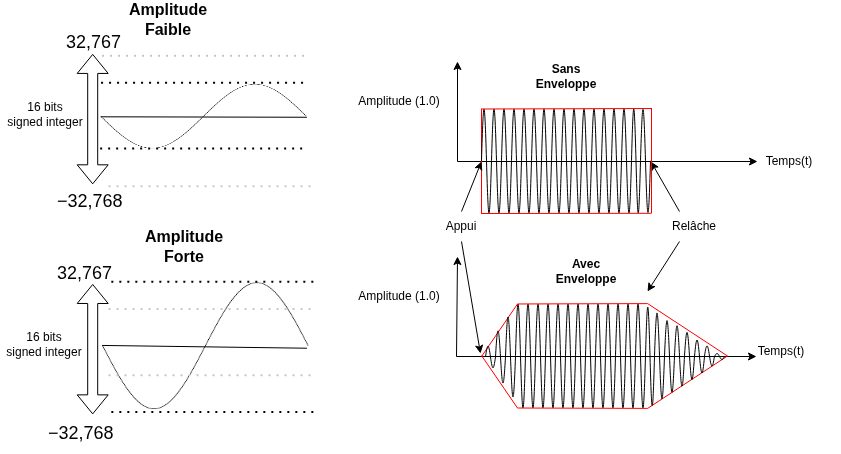

The diagram above was exported from draw.io. Its source (the exported page's mxGraphModel, read from the mxfile embedded in the PNG):
<mxGraphModel dx="880" dy="796" grid="0" gridSize="10" guides="1" tooltips="1" connect="1" arrows="1" fold="1" page="1" pageScale="1" pageWidth="850" pageHeight="1100" background="#ffffff" math="0" shadow="0">
  <root>
    <mxCell id="0" />
    <mxCell id="1" parent="0" />
    <mxCell id="189" value="" style="endArrow=classic;html=1;rounded=0;" edge="1" parent="1">
      <mxGeometry width="50" height="50" relative="1" as="geometry">
        <mxPoint x="479" y="194" as="sourcePoint" />
        <mxPoint x="479" y="94" as="targetPoint" />
      </mxGeometry>
    </mxCell>
    <mxCell id="190" value="" style="endArrow=classic;html=1;rounded=0;" edge="1" parent="1">
      <mxGeometry width="50" height="50" relative="1" as="geometry">
        <mxPoint x="479" y="194" as="sourcePoint" />
        <mxPoint x="779" y="194" as="targetPoint" />
      </mxGeometry>
    </mxCell>
    <mxCell id="191" value="" style="endArrow=classic;html=1;rounded=0;" edge="1" parent="1">
      <mxGeometry width="50" height="50" relative="1" as="geometry">
        <mxPoint x="478" y="389" as="sourcePoint" />
        <mxPoint x="479" y="289" as="targetPoint" />
      </mxGeometry>
    </mxCell>
    <mxCell id="192" value="" style="endArrow=classic;html=1;rounded=0;" edge="1" parent="1">
      <mxGeometry width="50" height="50" relative="1" as="geometry">
        <mxPoint x="478" y="389" as="sourcePoint" />
        <mxPoint x="778" y="389" as="targetPoint" />
      </mxGeometry>
    </mxCell>
    <mxCell id="193" style="rounded=0;orthogonalLoop=1;jettySize=auto;html=1;exitX=0.5;exitY=1;exitDx=0;exitDy=0;" edge="1" parent="1" source="194">
      <mxGeometry relative="1" as="geometry">
        <mxPoint x="502" y="386" as="targetPoint" />
        <mxPoint x="477.8571428571429" y="294" as="sourcePoint" />
      </mxGeometry>
    </mxCell>
    <mxCell id="194" value="Appui" style="text;html=1;whiteSpace=wrap;strokeColor=none;fillColor=none;align=center;verticalAlign=middle;rounded=0;" vertex="1" parent="1">
      <mxGeometry x="453" y="244" width="60" height="30" as="geometry" />
    </mxCell>
    <mxCell id="195" value="Sans Enveloppe" style="text;html=1;whiteSpace=wrap;strokeColor=none;fillColor=none;align=center;verticalAlign=middle;rounded=0;fontStyle=1" vertex="1" parent="1">
      <mxGeometry x="558" y="94" width="60" height="30" as="geometry" />
    </mxCell>
    <mxCell id="196" value="Avec Enveloppe" style="text;html=1;whiteSpace=wrap;strokeColor=none;fillColor=none;align=center;verticalAlign=middle;rounded=0;fontStyle=1" vertex="1" parent="1">
      <mxGeometry x="578" y="289" width="60" height="30" as="geometry" />
    </mxCell>
    <mxCell id="197" style="rounded=0;orthogonalLoop=1;jettySize=auto;html=1;entryX=1.054;entryY=0.505;entryDx=0;entryDy=0;entryPerimeter=0;exitX=0.25;exitY=0;exitDx=0;exitDy=0;" edge="1" parent="1" source="199" target="222">
      <mxGeometry relative="1" as="geometry">
        <mxPoint x="669" y="194" as="targetPoint" />
      </mxGeometry>
    </mxCell>
    <mxCell id="198" style="rounded=0;orthogonalLoop=1;jettySize=auto;html=1;exitX=0.25;exitY=1;exitDx=0;exitDy=0;" edge="1" parent="1" source="199">
      <mxGeometry relative="1" as="geometry">
        <mxPoint x="669" y="324" as="targetPoint" />
        <mxPoint x="691" y="284" as="sourcePoint" />
      </mxGeometry>
    </mxCell>
    <mxCell id="199" value="Relâche" style="text;html=1;whiteSpace=wrap;strokeColor=none;fillColor=none;align=center;verticalAlign=middle;rounded=0;" vertex="1" parent="1">
      <mxGeometry x="686" y="244" width="60" height="30" as="geometry" />
    </mxCell>
    <mxCell id="200" value="Amplitude (1.0) " style="text;html=1;whiteSpace=wrap;strokeColor=none;fillColor=none;align=center;verticalAlign=middle;rounded=0;" vertex="1" parent="1">
      <mxGeometry x="369" y="119" width="104" height="30" as="geometry" />
    </mxCell>
    <mxCell id="201" value="Amplitude (1.0) " style="text;html=1;whiteSpace=wrap;strokeColor=none;fillColor=none;align=center;verticalAlign=middle;rounded=0;" vertex="1" parent="1">
      <mxGeometry x="369" y="314" width="104" height="30" as="geometry" />
    </mxCell>
    <mxCell id="202" value="Temps(t)" style="text;html=1;whiteSpace=wrap;strokeColor=none;fillColor=none;align=center;verticalAlign=middle;rounded=0;" vertex="1" parent="1">
      <mxGeometry x="759" y="179" width="104" height="30" as="geometry" />
    </mxCell>
    <mxCell id="203" value="Temps(t)" style="text;html=1;whiteSpace=wrap;strokeColor=none;fillColor=none;align=center;verticalAlign=middle;rounded=0;" vertex="1" parent="1">
      <mxGeometry x="751" y="369" width="104" height="30" as="geometry" />
    </mxCell>
    <mxCell id="204" value="" style="endArrow=none;html=1;rounded=0;fillColor=#FF0000;strokeColor=#FF0000;" edge="1" parent="1">
      <mxGeometry width="50" height="50" relative="1" as="geometry">
        <mxPoint x="503" y="246.5" as="sourcePoint" />
        <mxPoint x="503" y="141.5" as="targetPoint" />
      </mxGeometry>
    </mxCell>
    <mxCell id="205" value="" style="pointerEvents=1;verticalLabelPosition=bottom;shadow=0;dashed=0;align=center;html=1;verticalAlign=top;shape=mxgraph.electrical.waveforms.sine_wave;" vertex="1" parent="1">
      <mxGeometry x="563" y="124" width="10" height="139" as="geometry" />
    </mxCell>
    <mxCell id="206" value="" style="pointerEvents=1;verticalLabelPosition=bottom;shadow=0;dashed=0;align=center;html=1;verticalAlign=top;shape=mxgraph.electrical.waveforms.sine_wave;" vertex="1" parent="1">
      <mxGeometry x="573" y="124" width="10" height="139" as="geometry" />
    </mxCell>
    <mxCell id="207" value="" style="pointerEvents=1;verticalLabelPosition=bottom;shadow=0;dashed=0;align=center;html=1;verticalAlign=top;shape=mxgraph.electrical.waveforms.sine_wave;" vertex="1" parent="1">
      <mxGeometry x="583" y="124" width="10" height="139" as="geometry" />
    </mxCell>
    <mxCell id="208" value="" style="pointerEvents=1;verticalLabelPosition=bottom;shadow=0;dashed=0;align=center;html=1;verticalAlign=top;shape=mxgraph.electrical.waveforms.sine_wave;" vertex="1" parent="1">
      <mxGeometry x="593" y="124" width="10" height="139" as="geometry" />
    </mxCell>
    <mxCell id="209" value="" style="pointerEvents=1;verticalLabelPosition=bottom;shadow=0;dashed=0;align=center;html=1;verticalAlign=top;shape=mxgraph.electrical.waveforms.sine_wave;" vertex="1" parent="1">
      <mxGeometry x="603" y="124" width="10" height="139" as="geometry" />
    </mxCell>
    <mxCell id="210" value="" style="pointerEvents=1;verticalLabelPosition=bottom;shadow=0;dashed=0;align=center;html=1;verticalAlign=top;shape=mxgraph.electrical.waveforms.sine_wave;" vertex="1" parent="1">
      <mxGeometry x="613" y="124" width="10" height="139" as="geometry" />
    </mxCell>
    <mxCell id="211" value="" style="pointerEvents=1;verticalLabelPosition=bottom;shadow=0;dashed=0;align=center;html=1;verticalAlign=top;shape=mxgraph.electrical.waveforms.sine_wave;" vertex="1" parent="1">
      <mxGeometry x="623" y="124" width="10" height="139" as="geometry" />
    </mxCell>
    <mxCell id="212" value="" style="pointerEvents=1;verticalLabelPosition=bottom;shadow=0;dashed=0;align=center;html=1;verticalAlign=top;shape=mxgraph.electrical.waveforms.sine_wave;" vertex="1" parent="1">
      <mxGeometry x="633" y="124" width="10" height="139" as="geometry" />
    </mxCell>
    <mxCell id="213" value="" style="pointerEvents=1;verticalLabelPosition=bottom;shadow=0;dashed=0;align=center;html=1;verticalAlign=top;shape=mxgraph.electrical.waveforms.sine_wave;" vertex="1" parent="1">
      <mxGeometry x="643" y="124" width="10" height="139" as="geometry" />
    </mxCell>
    <mxCell id="214" value="" style="pointerEvents=1;verticalLabelPosition=bottom;shadow=0;dashed=0;align=center;html=1;verticalAlign=top;shape=mxgraph.electrical.waveforms.sine_wave;" vertex="1" parent="1">
      <mxGeometry x="653" y="124" width="9" height="139" as="geometry" />
    </mxCell>
    <mxCell id="215" value="" style="pointerEvents=1;verticalLabelPosition=bottom;shadow=0;dashed=0;align=center;html=1;verticalAlign=top;shape=mxgraph.electrical.waveforms.sine_wave;" vertex="1" parent="1">
      <mxGeometry x="503" y="124" width="10" height="139" as="geometry" />
    </mxCell>
    <mxCell id="216" value="" style="pointerEvents=1;verticalLabelPosition=bottom;shadow=0;dashed=0;align=center;html=1;verticalAlign=top;shape=mxgraph.electrical.waveforms.sine_wave;" vertex="1" parent="1">
      <mxGeometry x="513" y="124" width="10" height="139" as="geometry" />
    </mxCell>
    <mxCell id="217" value="" style="pointerEvents=1;verticalLabelPosition=bottom;shadow=0;dashed=0;align=center;html=1;verticalAlign=top;shape=mxgraph.electrical.waveforms.sine_wave;" vertex="1" parent="1">
      <mxGeometry x="523" y="124" width="10" height="139" as="geometry" />
    </mxCell>
    <mxCell id="218" value="" style="pointerEvents=1;verticalLabelPosition=bottom;shadow=0;dashed=0;align=center;html=1;verticalAlign=top;shape=mxgraph.electrical.waveforms.sine_wave;" vertex="1" parent="1">
      <mxGeometry x="533" y="124" width="10" height="139" as="geometry" />
    </mxCell>
    <mxCell id="219" value="" style="pointerEvents=1;verticalLabelPosition=bottom;shadow=0;dashed=0;align=center;html=1;verticalAlign=top;shape=mxgraph.electrical.waveforms.sine_wave;" vertex="1" parent="1">
      <mxGeometry x="543" y="124" width="10" height="139" as="geometry" />
    </mxCell>
    <mxCell id="220" value="" style="pointerEvents=1;verticalLabelPosition=bottom;shadow=0;dashed=0;align=center;html=1;verticalAlign=top;shape=mxgraph.electrical.waveforms.sine_wave;" vertex="1" parent="1">
      <mxGeometry x="553" y="124" width="10" height="139" as="geometry" />
    </mxCell>
    <mxCell id="221" style="rounded=0;orthogonalLoop=1;jettySize=auto;html=1;exitX=0.5;exitY=0;exitDx=0;exitDy=0;" edge="1" parent="1" source="194">
      <mxGeometry relative="1" as="geometry">
        <mxPoint x="503" y="194" as="targetPoint" />
      </mxGeometry>
    </mxCell>
    <mxCell id="222" value="" style="pointerEvents=1;verticalLabelPosition=bottom;shadow=0;dashed=0;align=center;html=1;verticalAlign=top;shape=mxgraph.electrical.waveforms.sine_wave;" vertex="1" parent="1">
      <mxGeometry x="662" y="124.5" width="10" height="138" as="geometry" />
    </mxCell>
    <mxCell id="223" value="" style="endArrow=none;html=1;rounded=0;fillColor=#FF0000;strokeColor=#FF0000;exitX=1.045;exitY=0.879;exitDx=0;exitDy=0;exitPerimeter=0;" edge="1" parent="1" source="222">
      <mxGeometry width="50" height="50" relative="1" as="geometry">
        <mxPoint x="679" y="246" as="sourcePoint" />
        <mxPoint x="503" y="246" as="targetPoint" />
      </mxGeometry>
    </mxCell>
    <mxCell id="224" value="" style="endArrow=none;html=1;rounded=0;fillColor=#FF0000;strokeColor=#FF0000;" edge="1" parent="1">
      <mxGeometry width="50" height="50" relative="1" as="geometry">
        <mxPoint x="673" y="246" as="sourcePoint" />
        <mxPoint x="673" y="141" as="targetPoint" />
      </mxGeometry>
    </mxCell>
    <mxCell id="225" value="" style="endArrow=none;html=1;rounded=0;fillColor=#FF0000;strokeColor=#FF0000;" edge="1" parent="1">
      <mxGeometry width="50" height="50" relative="1" as="geometry">
        <mxPoint x="673.5" y="141" as="sourcePoint" />
        <mxPoint x="502.5" y="141.5" as="targetPoint" />
      </mxGeometry>
    </mxCell>
    <mxCell id="226" value="" style="pointerEvents=1;verticalLabelPosition=bottom;shadow=0;dashed=0;align=center;html=1;verticalAlign=top;shape=mxgraph.electrical.waveforms.sine_wave;" vertex="1" parent="1">
      <mxGeometry x="577" y="319" width="10" height="139" as="geometry" />
    </mxCell>
    <mxCell id="227" value="" style="pointerEvents=1;verticalLabelPosition=bottom;shadow=0;dashed=0;align=center;html=1;verticalAlign=top;shape=mxgraph.electrical.waveforms.sine_wave;" vertex="1" parent="1">
      <mxGeometry x="587" y="319" width="10" height="139" as="geometry" />
    </mxCell>
    <mxCell id="228" value="" style="pointerEvents=1;verticalLabelPosition=bottom;shadow=0;dashed=0;align=center;html=1;verticalAlign=top;shape=mxgraph.electrical.waveforms.sine_wave;" vertex="1" parent="1">
      <mxGeometry x="597" y="319" width="10" height="139" as="geometry" />
    </mxCell>
    <mxCell id="229" value="" style="pointerEvents=1;verticalLabelPosition=bottom;shadow=0;dashed=0;align=center;html=1;verticalAlign=top;shape=mxgraph.electrical.waveforms.sine_wave;" vertex="1" parent="1">
      <mxGeometry x="607" y="319" width="10" height="139" as="geometry" />
    </mxCell>
    <mxCell id="230" value="" style="pointerEvents=1;verticalLabelPosition=bottom;shadow=0;dashed=0;align=center;html=1;verticalAlign=top;shape=mxgraph.electrical.waveforms.sine_wave;" vertex="1" parent="1">
      <mxGeometry x="617" y="319" width="10" height="139" as="geometry" />
    </mxCell>
    <mxCell id="231" value="" style="pointerEvents=1;verticalLabelPosition=bottom;shadow=0;dashed=0;align=center;html=1;verticalAlign=top;shape=mxgraph.electrical.waveforms.sine_wave;" vertex="1" parent="1">
      <mxGeometry x="627" y="319" width="10" height="139" as="geometry" />
    </mxCell>
    <mxCell id="232" value="" style="pointerEvents=1;verticalLabelPosition=bottom;shadow=0;dashed=0;align=center;html=1;verticalAlign=top;shape=mxgraph.electrical.waveforms.sine_wave;" vertex="1" parent="1">
      <mxGeometry x="637" y="319" width="10" height="139" as="geometry" />
    </mxCell>
    <mxCell id="233" value="" style="pointerEvents=1;verticalLabelPosition=bottom;shadow=0;dashed=0;align=center;html=1;verticalAlign=top;shape=mxgraph.electrical.waveforms.sine_wave;" vertex="1" parent="1">
      <mxGeometry x="647" y="319" width="10" height="139" as="geometry" />
    </mxCell>
    <mxCell id="234" value="" style="pointerEvents=1;verticalLabelPosition=bottom;shadow=0;dashed=0;align=center;html=1;verticalAlign=top;shape=mxgraph.electrical.waveforms.sine_wave;" vertex="1" parent="1">
      <mxGeometry x="657" y="319" width="10" height="139" as="geometry" />
    </mxCell>
    <mxCell id="235" value="" style="pointerEvents=1;verticalLabelPosition=bottom;shadow=0;dashed=0;align=center;html=1;verticalAlign=top;shape=mxgraph.electrical.waveforms.sine_wave;" vertex="1" parent="1">
      <mxGeometry x="667" y="323" width="9" height="132" as="geometry" />
    </mxCell>
    <mxCell id="236" value="" style="pointerEvents=1;verticalLabelPosition=bottom;shadow=0;dashed=0;align=center;html=1;verticalAlign=top;shape=mxgraph.electrical.waveforms.sine_wave;" vertex="1" parent="1">
      <mxGeometry x="537" y="319" width="10" height="139" as="geometry" />
    </mxCell>
    <mxCell id="237" value="" style="pointerEvents=1;verticalLabelPosition=bottom;shadow=0;dashed=0;align=center;html=1;verticalAlign=top;shape=mxgraph.electrical.waveforms.sine_wave;" vertex="1" parent="1">
      <mxGeometry x="547" y="319" width="10" height="139" as="geometry" />
    </mxCell>
    <mxCell id="238" value="" style="pointerEvents=1;verticalLabelPosition=bottom;shadow=0;dashed=0;align=center;html=1;verticalAlign=top;shape=mxgraph.electrical.waveforms.sine_wave;" vertex="1" parent="1">
      <mxGeometry x="557" y="319" width="10" height="139" as="geometry" />
    </mxCell>
    <mxCell id="239" value="" style="pointerEvents=1;verticalLabelPosition=bottom;shadow=0;dashed=0;align=center;html=1;verticalAlign=top;shape=mxgraph.electrical.waveforms.sine_wave;" vertex="1" parent="1">
      <mxGeometry x="567" y="319" width="10" height="139" as="geometry" />
    </mxCell>
    <mxCell id="240" value="" style="group" vertex="1" connectable="0" parent="1">
      <mxGeometry x="503" y="388" width="246" height="53" as="geometry" />
    </mxCell>
    <mxCell id="241" value="" style="endArrow=none;html=1;rounded=0;fillColor=#FF0000;strokeColor=#FF0000;" edge="1" parent="240">
      <mxGeometry width="50" height="50" relative="1" as="geometry">
        <mxPoint x="246" y="0.4807894997611676" as="sourcePoint" />
        <mxPoint x="166" y="52.99999999999999" as="targetPoint" />
      </mxGeometry>
    </mxCell>
    <mxCell id="242" value="" style="group" vertex="1" connectable="0" parent="240">
      <mxGeometry width="166" height="52.886844973740445" as="geometry" />
    </mxCell>
    <mxCell id="243" value="" style="endArrow=none;html=1;rounded=0;fillColor=#FF0000;strokeColor=#FF0000;" edge="1" parent="242">
      <mxGeometry width="50" height="50" relative="1" as="geometry">
        <mxPoint as="sourcePoint" />
        <mxPoint x="36" y="52.51921050023882" as="targetPoint" />
      </mxGeometry>
    </mxCell>
    <mxCell id="244" value="" style="endArrow=none;html=1;rounded=0;fillColor=#FF0000;strokeColor=#FF0000;" edge="1" parent="242">
      <mxGeometry width="50" height="50" relative="1" as="geometry">
        <mxPoint x="166" y="52.886844973740445" as="sourcePoint" />
        <mxPoint x="36" y="52.51921050023882" as="targetPoint" />
      </mxGeometry>
    </mxCell>
    <mxCell id="245" value="" style="group;flipV=1;" vertex="1" connectable="0" parent="1">
      <mxGeometry x="503" y="336" width="246" height="125" as="geometry" />
    </mxCell>
    <mxCell id="246" value="" style="endArrow=none;html=1;rounded=0;fillColor=#FF0000;strokeColor=#FF0000;" edge="1" parent="245">
      <mxGeometry width="50" height="50" relative="1" as="geometry">
        <mxPoint x="246" y="52.51921050023884" as="sourcePoint" />
        <mxPoint x="166" as="targetPoint" />
      </mxGeometry>
    </mxCell>
    <mxCell id="247" value="" style="endArrow=none;html=1;rounded=0;fillColor=#FF0000;strokeColor=#FF0000;" edge="1" parent="245">
      <mxGeometry width="50" height="50" relative="1" as="geometry">
        <mxPoint y="53" as="sourcePoint" />
        <mxPoint x="36" y="0.48078949976115837" as="targetPoint" />
      </mxGeometry>
    </mxCell>
    <mxCell id="248" value="" style="endArrow=none;html=1;rounded=0;fillColor=#FF0000;strokeColor=#FF0000;" edge="1" parent="245">
      <mxGeometry width="50" height="50" relative="1" as="geometry">
        <mxPoint x="166" y="0.11315502625950558" as="sourcePoint" />
        <mxPoint x="36" y="0.48078949976115837" as="targetPoint" />
      </mxGeometry>
    </mxCell>
    <mxCell id="249" value="" style="pointerEvents=1;verticalLabelPosition=bottom;shadow=0;dashed=0;align=center;html=1;verticalAlign=top;shape=mxgraph.electrical.waveforms.sine_wave;" vertex="1" parent="245">
      <mxGeometry x="24" width="10" height="107" as="geometry" />
    </mxCell>
    <mxCell id="250" value="" style="pointerEvents=1;verticalLabelPosition=bottom;shadow=0;dashed=0;align=center;html=1;verticalAlign=top;shape=mxgraph.electrical.waveforms.sine_wave;" vertex="1" parent="245">
      <mxGeometry x="14" y="18.5" width="10" height="70" as="geometry" />
    </mxCell>
    <mxCell id="251" value="" style="pointerEvents=1;verticalLabelPosition=bottom;shadow=0;dashed=0;align=center;html=1;verticalAlign=top;shape=mxgraph.electrical.waveforms.sine_wave;" vertex="1" parent="245">
      <mxGeometry x="4" y="39" width="10" height="29" as="geometry" />
    </mxCell>
    <mxCell id="252" value="" style="pointerEvents=1;verticalLabelPosition=bottom;shadow=0;dashed=0;align=center;html=1;verticalAlign=top;shape=mxgraph.electrical.waveforms.sine_wave;" vertex="1" parent="245">
      <mxGeometry x="173" y="-5" width="10" height="115" as="geometry" />
    </mxCell>
    <mxCell id="253" value="" style="pointerEvents=1;verticalLabelPosition=bottom;shadow=0;dashed=0;align=center;html=1;verticalAlign=top;shape=mxgraph.electrical.waveforms.sine_wave;" vertex="1" parent="245">
      <mxGeometry x="183" y="5" width="10" height="96" as="geometry" />
    </mxCell>
    <mxCell id="254" value="" style="pointerEvents=1;verticalLabelPosition=bottom;shadow=0;dashed=0;align=center;html=1;verticalAlign=top;shape=mxgraph.electrical.waveforms.sine_wave;" vertex="1" parent="245">
      <mxGeometry x="193" y="12" width="10" height="81" as="geometry" />
    </mxCell>
    <mxCell id="255" value="" style="pointerEvents=1;verticalLabelPosition=bottom;shadow=0;dashed=0;align=center;html=1;verticalAlign=top;shape=mxgraph.electrical.waveforms.sine_wave;" vertex="1" parent="245">
      <mxGeometry x="203" y="21" width="10" height="63" as="geometry" />
    </mxCell>
    <mxCell id="256" value="" style="pointerEvents=1;verticalLabelPosition=bottom;shadow=0;dashed=0;align=center;html=1;verticalAlign=top;shape=mxgraph.electrical.waveforms.sine_wave;" vertex="1" parent="245">
      <mxGeometry x="213" y="31" width="10" height="44" as="geometry" />
    </mxCell>
    <mxCell id="257" value="" style="pointerEvents=1;verticalLabelPosition=bottom;shadow=0;dashed=0;align=center;html=1;verticalAlign=top;shape=mxgraph.electrical.waveforms.sine_wave;" vertex="1" parent="245">
      <mxGeometry x="223" y="39" width="10" height="27" as="geometry" />
    </mxCell>
    <mxCell id="258" value="" style="pointerEvents=1;verticalLabelPosition=bottom;shadow=0;dashed=0;align=center;html=1;verticalAlign=top;shape=mxgraph.electrical.waveforms.sine_wave;" vertex="1" parent="245">
      <mxGeometry x="233" y="49" width="10" height="8" as="geometry" />
    </mxCell>
    <mxCell id="259" value="" style="group" vertex="1" connectable="0" parent="1">
      <mxGeometry x="22" y="38" width="315.72" height="448.44" as="geometry" />
    </mxCell>
    <mxCell id="166" value="" style="shape=image;verticalLabelPosition=bottom;labelBackgroundColor=default;verticalAlign=top;imageAspect=0;image=data:image/png,(base64 omitted: 2288 chars);textShadow=0;" parent="259" vertex="1">
      <mxGeometry x="102.44601769911506" y="275.6765109034268" width="205.82336283185845" height="130.38753894080997" as="geometry" />
    </mxCell>
    <mxCell id="164" value="" style="shape=image;verticalLabelPosition=bottom;labelBackgroundColor=default;verticalAlign=top;imageAspect=0;image=data:image/png,(base64 omitted: 2288 chars);textShadow=0;" parent="259" vertex="1">
      <mxGeometry x="100.58336283185842" y="78.23252336448598" width="205.82336283185845" height="66.12510903426791" as="geometry" />
    </mxCell>
    <mxCell id="51" value="−32,768" style="text;whiteSpace=wrap;html=1;fontSize=18;" parent="259" vertex="1">
      <mxGeometry x="54.948318584070805" y="178.81719626168226" width="121.07256637168143" height="37.25358255451714" as="geometry" />
    </mxCell>
    <mxCell id="52" value="32,767" style="text;whiteSpace=wrap;html=1;fontSize=18;" parent="259" vertex="1">
      <mxGeometry x="64.26159292035399" y="20.489470404984424" width="55.87964601769912" height="37.25358255451714" as="geometry" />
    </mxCell>
    <mxCell id="53" value="16 bits&lt;div&gt;signed integer&lt;/div&gt;" style="text;html=1;align=center;verticalAlign=middle;whiteSpace=wrap;rounded=0;" parent="259" vertex="1">
      <mxGeometry x="0.9313274336283187" y="94.99663551401869" width="88.47610619469027" height="27.94018691588785" as="geometry" />
    </mxCell>
    <mxCell id="54" value="" style="shape=flexArrow;endArrow=classic;startArrow=classic;html=1;" parent="259" edge="1">
      <mxGeometry width="100" height="100" relative="1" as="geometry">
        <mxPoint x="92.20141592920355" y="178.81719626168226" as="sourcePoint" />
        <mxPoint x="92.20141592920355" y="48.42965732087227" as="targetPoint" />
      </mxGeometry>
    </mxCell>
    <mxCell id="69" value="Amplitude Faible" style="text;html=1;align=center;verticalAlign=middle;whiteSpace=wrap;rounded=0;strokeWidth=6;fontSize=16;fontStyle=1" parent="259" vertex="1">
      <mxGeometry x="139.6991150442478" width="55.87964601769912" height="27.94018691588785" as="geometry" />
    </mxCell>
    <mxCell id="73" value="16 bits&lt;div&gt;signed integer&lt;/div&gt;" style="text;html=1;align=center;verticalAlign=middle;whiteSpace=wrap;rounded=0;" parent="259" vertex="1">
      <mxGeometry y="325.03750778816203" width="87.54477876106196" height="27.94018691588785" as="geometry" />
    </mxCell>
    <mxCell id="74" value="" style="shape=flexArrow;endArrow=classic;startArrow=classic;html=1;" parent="259" edge="1">
      <mxGeometry width="100" height="100" relative="1" as="geometry">
        <mxPoint x="92.20141592920355" y="408.85806853582557" as="sourcePoint" />
        <mxPoint x="92.20141592920355" y="278.4705295950156" as="targetPoint" />
      </mxGeometry>
    </mxCell>
    <mxCell id="76" value="32,767" style="text;whiteSpace=wrap;html=1;fontSize=18;" parent="259" vertex="1">
      <mxGeometry x="54.948318584070805" y="250.53034267912773" width="55.87964601769912" height="37.25358255451714" as="geometry" />
    </mxCell>
    <mxCell id="77" value="−32,768" style="text;whiteSpace=wrap;html=1;fontSize=18;" parent="259" vertex="1">
      <mxGeometry x="45.63504424778762" y="411.1864174454829" width="121.07256637168143" height="37.25358255451714" as="geometry" />
    </mxCell>
    <mxCell id="78" value="Amplitude Forte" style="text;html=1;align=center;verticalAlign=middle;whiteSpace=wrap;rounded=0;strokeWidth=6;fontSize=16;fontStyle=1" parent="259" vertex="1">
      <mxGeometry x="156.46300884955755" y="227.24685358255454" width="55.87964601769912" height="27.94018691588785" as="geometry" />
    </mxCell>
    <mxCell id="97" value="" style="endArrow=none;dashed=1;html=1;dashPattern=1 3;strokeWidth=2;" parent="259" edge="1">
      <mxGeometry width="50" height="50" relative="1" as="geometry">
        <mxPoint x="99.6520353982301" y="142.9606230529595" as="sourcePoint" />
        <mxPoint x="304.54407079646023" y="142.9606230529595" as="targetPoint" />
      </mxGeometry>
    </mxCell>
    <mxCell id="98" value="" style="endArrow=none;dashed=1;html=1;dashPattern=1 3;strokeWidth=2;" parent="259" edge="1">
      <mxGeometry width="50" height="50" relative="1" as="geometry">
        <mxPoint x="100.58336283185842" y="77.30118380062305" as="sourcePoint" />
        <mxPoint x="305.47539823008856" y="77.30118380062305" as="targetPoint" />
      </mxGeometry>
    </mxCell>
    <mxCell id="99" value="" style="endArrow=none;dashed=1;html=1;dashPattern=1 3;strokeWidth=2;" parent="259" edge="1">
      <mxGeometry width="50" height="50" relative="1" as="geometry">
        <mxPoint x="110.82796460176992" y="276.14218068535826" as="sourcePoint" />
        <mxPoint x="315.72" y="276.14218068535826" as="targetPoint" />
      </mxGeometry>
    </mxCell>
    <mxCell id="100" value="" style="endArrow=none;dashed=1;html=1;dashPattern=1 3;strokeWidth=2;" parent="259" edge="1">
      <mxGeometry width="50" height="50" relative="1" as="geometry">
        <mxPoint x="110.82796460176992" y="406.52971962616823" as="sourcePoint" />
        <mxPoint x="315.72" y="406.52971962616823" as="targetPoint" />
      </mxGeometry>
    </mxCell>
    <mxCell id="101" value="" style="endArrow=none;html=1;exitX=0;exitY=0.5;exitDx=0;exitDy=0;" parent="259" source="164" edge="1">
      <mxGeometry width="50" height="50" relative="1" as="geometry">
        <mxPoint x="101.51469026548673" y="108.96672897196262" as="sourcePoint" />
        <mxPoint x="306.4067256637169" y="111.7607476635514" as="targetPoint" />
      </mxGeometry>
    </mxCell>
    <mxCell id="102" value="" style="endArrow=none;html=1;exitX=0;exitY=0.5;exitDx=0;exitDy=0;" parent="259" edge="1">
      <mxGeometry width="50" height="50" relative="1" as="geometry">
        <mxPoint x="101.58919646017694" y="339.93894080996887" as="sourcePoint" />
        <mxPoint x="306.48123185840706" y="342.7329595015576" as="targetPoint" />
      </mxGeometry>
    </mxCell>
    <mxCell id="165" value="" style="endArrow=none;html=1;exitX=0;exitY=0.5;exitDx=0;exitDy=0;" parent="259" target="164" edge="1">
      <mxGeometry width="50" height="50" relative="1" as="geometry">
        <mxPoint x="101.51469026548673" y="108.96672897196262" as="sourcePoint" />
        <mxPoint x="306.4067256637169" y="111.7607476635514" as="targetPoint" />
      </mxGeometry>
    </mxCell>
    <mxCell id="184" value="" style="endArrow=none;dashed=1;html=1;dashPattern=1 3;strokeWidth=2;strokeColor=#C7C7C7;" parent="259" edge="1">
      <mxGeometry width="50" height="50" relative="1" as="geometry">
        <mxPoint x="101.51469026548673" y="50.292336448598135" as="sourcePoint" />
        <mxPoint x="306.4067256637169" y="50.292336448598135" as="targetPoint" />
      </mxGeometry>
    </mxCell>
    <mxCell id="185" value="" style="endArrow=none;dashed=1;html=1;dashPattern=1 3;strokeWidth=2;strokeColor=#C7C7C7;" parent="259" edge="1">
      <mxGeometry width="50" height="50" relative="1" as="geometry">
        <mxPoint x="108.03398230088497" y="180.6798753894081" as="sourcePoint" />
        <mxPoint x="312.9260176991151" y="180.6798753894081" as="targetPoint" />
      </mxGeometry>
    </mxCell>
    <mxCell id="186" value="" style="endArrow=none;dashed=1;html=1;dashPattern=1 3;strokeWidth=2;strokeColor=#C7C7C7;" parent="259" edge="1">
      <mxGeometry width="50" height="50" relative="1" as="geometry">
        <mxPoint x="108.03398230088497" y="303.61669781931465" as="sourcePoint" />
        <mxPoint x="312.9260176991151" y="303.61669781931465" as="targetPoint" />
      </mxGeometry>
    </mxCell>
    <mxCell id="187" value="" style="endArrow=none;dashed=1;html=1;dashPattern=1 3;strokeWidth=2;strokeColor=#C7C7C7;" parent="259" edge="1">
      <mxGeometry width="50" height="50" relative="1" as="geometry">
        <mxPoint x="108.03398230088497" y="369.74180685358255" as="sourcePoint" />
        <mxPoint x="312.9260176991151" y="369.74180685358255" as="targetPoint" />
      </mxGeometry>
    </mxCell>
  </root>
</mxGraphModel>